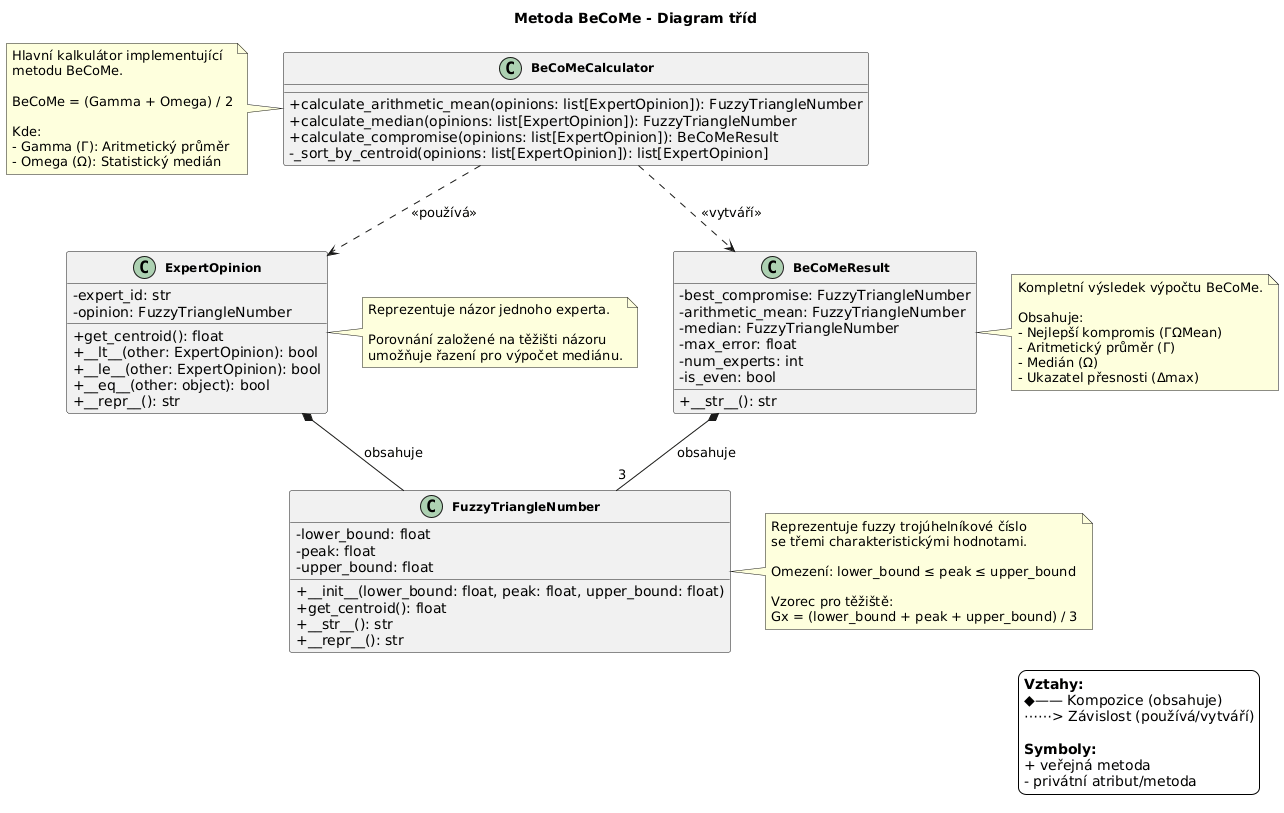

The diagram above was rendered by PlantUML. Its source (embedded in the PNG):
@startuml
' Style configuration
skinparam classAttributeIconSize 0
skinparam classFontSize 12
skinparam classFontStyle bold
skinparam backgroundColor #FFFFFF
skinparam shadowing false

' Title
title Metoda BeCoMe - Diagram tříd

' FuzzyTriangleNumber class
class FuzzyTriangleNumber {
    ' Attributes
    - lower_bound: float
    - peak: float
    - upper_bound: float

    ' Methods
    + __init__(lower_bound: float, peak: float, upper_bound: float)
    + get_centroid(): float
    + __str__(): str
    + __repr__(): str
}

note right of FuzzyTriangleNumber
    Reprezentuje fuzzy trojúhelníkové číslo
    se třemi charakteristickými hodnotami.

    Omezení: lower_bound ≤ peak ≤ upper_bound

    Vzorec pro těžiště:
    Gx = (lower_bound + peak + upper_bound) / 3
end note

' ExpertOpinion class
class ExpertOpinion {
    ' Attributes
    - expert_id: str
    - opinion: FuzzyTriangleNumber

    ' Methods
    + get_centroid(): float
    + __lt__(other: ExpertOpinion): bool
    + __le__(other: ExpertOpinion): bool
    + __eq__(other: object): bool
    + __repr__(): str
}

note right of ExpertOpinion
    Reprezentuje názor jednoho experta.

    Porovnání založené na těžišti názoru
    umožňuje řazení pro výpočet mediánu.
end note

' BeCoMeCalculator class
class BeCoMeCalculator {
    ' Methods
    + calculate_arithmetic_mean(opinions: list[ExpertOpinion]): FuzzyTriangleNumber
    + calculate_median(opinions: list[ExpertOpinion]): FuzzyTriangleNumber
    + calculate_compromise(opinions: list[ExpertOpinion]): BeCoMeResult
    - _sort_by_centroid(opinions: list[ExpertOpinion]): list[ExpertOpinion]
}

note left of BeCoMeCalculator
    Hlavní kalkulátor implementující
    metodu BeCoMe.

    BeCoMe = (Gamma + Omega) / 2

    Kde:
    - Gamma (Γ): Aritmetický průměr
    - Omega (Ω): Statistický medián
end note

' BeCoMeResult class
class BeCoMeResult {
    ' Attributes
    - best_compromise: FuzzyTriangleNumber
    - arithmetic_mean: FuzzyTriangleNumber
    - median: FuzzyTriangleNumber
    - max_error: float
    - num_experts: int
    - is_even: bool

    ' Methods
    + __str__(): str
}

note right of BeCoMeResult
    Kompletní výsledek výpočtu BeCoMe.

    Obsahuje:
    - Nejlepší kompromis (ΓΩMean)
    - Aritmetický průměr (Γ)
    - Medián (Ω)
    - Ukazatel přesnosti (Δmax)
end note

' Relationships
ExpertOpinion *-- FuzzyTriangleNumber : obsahuje
BeCoMeCalculator ..> ExpertOpinion : <<používá>>
BeCoMeCalculator ..> BeCoMeResult : <<vytváří>>
BeCoMeResult *-- "3" FuzzyTriangleNumber : obsahuje

' Legend
legend bottom right
    **Vztahy:**
    ◆—— Kompozice (obsahuje)
    ⋯⋯> Závislost (používá/vytváří)

    **Symboly:**
    + veřejná metoda
    - privátní atribut/metoda
endlegend
@enduml